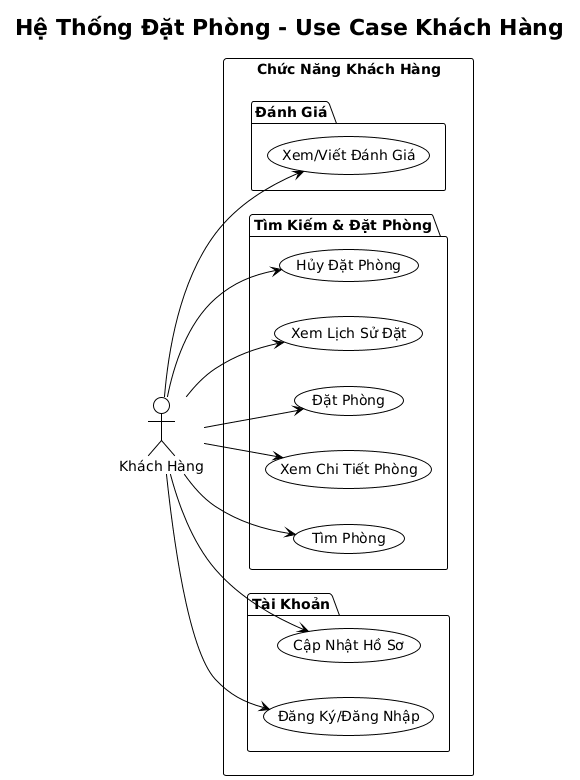

The diagram above was rendered by PlantUML. Its source (embedded in the PNG):
@startuml
left to right direction
!theme plain
title Hệ Thống Đặt Phòng - Use Case Khách Hàng

actor "Khách Hàng" as KH

rectangle "Chức Năng Khách Hàng" {
  
  package "Tài Khoản" {
    usecase "Đăng Ký/Đăng Nhập" as UC1
    usecase "Cập Nhật Hồ Sơ" as UC3
  }
  
  package "Tìm Kiếm & Đặt Phòng" {
    usecase "Tìm Phòng" as UC4
    usecase "Xem Chi Tiết Phòng" as UC5
    usecase "Đặt Phòng" as UC6
    usecase "Xem Lịch Sử Đặt" as UC8
    usecase "Hủy Đặt Phòng" as UC9
  }
  
  package "Đánh Giá" {
    usecase "Xem/Viết Đánh Giá" as UC10
  }

}

KH --> UC1
KH --> UC3
KH --> UC4
KH --> UC5
KH --> UC6
KH --> UC8
KH --> UC9
KH --> UC10
@enduml